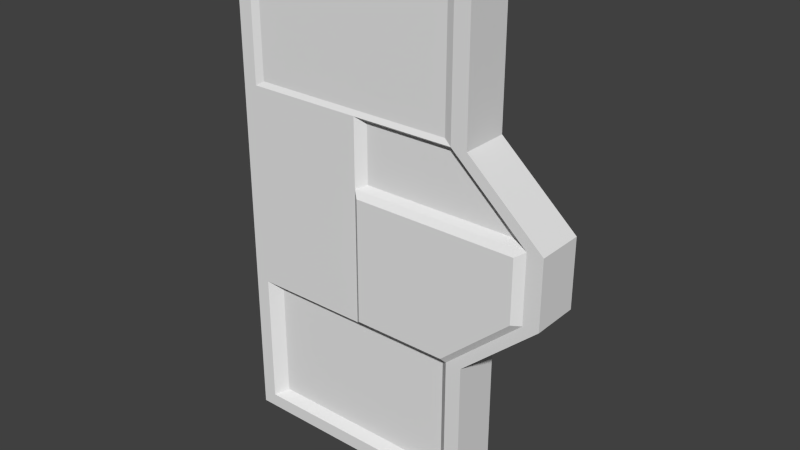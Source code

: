 # Source: T_r_4x4.blend  (saved by Blender 2.74.0; exported with 4.5.12 LTS)
import bpy
from mathutils import Matrix  # noqa: F401  (used for matrix-valued properties, if any)

bpy.ops.wm.read_factory_settings(use_empty=True)
scene = bpy.context.scene
scene.name = 'Scene'

# ---- collections
col_collection_1 = bpy.data.collections.new('Collection 1'); scene.collection.children.link(col_collection_1)

# ---- world
world_world = bpy.data.worlds.new('World'); scene.world = world_world
world_world.color = (0.05088, 0.05088, 0.05088)
world_world.use_sun_shadow = False
world_world.sun_shadow_jitter_overblur = 0.0
world_world.cycles.sampling_method = 'MANUAL'
world_world.cycles.sample_map_resolution = 256

# ---- meshes
me_plane_001 = bpy.data.meshes.new('Plane.001')
me_plane_001.from_pydata([(1.233, 0.448, -0.1725), (0.74, 0.448, -0.1725), (0.2472, -0.1048, -0.1725), (-0.2457, -0.1048, -0.1725), (-0.7386, 0.448, -0.1725), (-1.231, 0.448, -0.1725), (1.726, 0.448, -0.1725), (-1.724, 0.448, -0.1725), (-1.724, 0.3328, -0.1725), (-1.231, 0.3328, -0.1725), (-0.7386, 0.3328, -0.1725), (-0.2457, -0.22, -0.1725), (1.233, 2.052, -0.1725), (0.74, 2.052, -0.1725), (0.2472, 2.052, -0.1725), (-0.2457, 2.052, -0.1725), (-0.7386, 2.052, -0.1725), (-1.231, 2.052, -0.1725), (1.726, 2.052, -0.1725), (-1.724, 2.052, -0.1725), (-1.231, 0.5052, -0.153), (-1.689, 0.5052, -0.153), (-0.7737, 0.5052, -0.153), (-1.231, 1.995, -0.153), (-1.689, 1.995, -0.153), (-0.7737, 1.995, -0.153), (1.726, 1.195, -0.1725), (-0.7386, 1.195, -0.1725), (-0.2457, 1.195, -0.1725), (0.2472, 1.195, -0.1725), (0.74, 1.195, -0.1725), (-1.724, 1.195, -0.1725), (-1.231, 1.195, -0.153), (-0.7737, 1.195, -0.153), (-1.689, 1.195, -0.153), (0.6991, 0.4637, -0.2118), (0.2472, -0.04324, -0.2118), (-0.2048, -0.04324, -0.2118), (-0.2048, 1.148, -0.2118), (0.6991, 1.148, -0.2118), (0.2472, 1.148, -0.2118), (1.233, 0.5262, -0.1014), (0.7892, 0.5262, -0.1014), (1.677, 0.5262, -0.1014), (1.233, 1.97, -0.1014), (0.7892, 1.97, -0.1014), (1.677, 1.97, -0.1014), (1.233, 1.198, -0.1014), (1.677, 1.198, -0.1014), (0.7892, 1.198, -0.1014), (-0.2778, -0.002127, -0.1255), (-0.7064, 0.4786, -0.1255), (-0.2778, 1.128, -0.1255), (-0.7064, 1.128, -0.1255), (1.779, 0.4546, -0.1725), (-1.777, 0.4546, -0.1725), (1.271, 2.108, -0.1725), (0.7628, 2.108, -0.1725), (0.2547, 2.108, -0.1725), (-0.2533, 2.108, -0.1725), (-0.7613, 2.108, -0.1725), (-1.269, 2.108, -0.1725), (1.779, 2.108, -0.1725), (-1.777, 2.108, -0.1725), (1.779, 1.224, -0.1725), (-1.777, 1.224, -0.1725), (1.826, 0.4606, -0.1725), (-1.825, 0.4606, -0.1725), (-1.825, 0.3387, -0.1725), (1.305, 2.158, -0.1725), (0.7832, 2.158, -0.1725), (0.2616, 2.158, -0.1725), (-0.2601, 2.158, -0.1725), (-0.7817, 2.158, -0.1725), (-1.303, 2.158, -0.1725), (1.826, 2.158, -0.1725), (-1.825, 2.158, -0.1725), (1.826, 1.251, -0.1725), (-1.825, 1.251, -0.1725), (1.726, 0.3328, -0.1725), (0.2472, -0.22, -0.1725), (0.74, 0.3328, -0.1725), (1.233, 0.3328, -0.1725), (-1.777, 0.3359, -0.1725), (1.779, 0.3359, -0.1725), (1.826, 0.3387, -0.1725), (1.233, 0.448, 0.1725), (0.74, 0.448, 0.1725), (0.2472, -0.1048, 0.1725), (-0.2457, -0.1048, 0.1725), (-0.7386, 0.448, 0.1725), (-1.231, 0.448, 0.1725), (1.726, 0.448, 0.1725), (-1.724, 0.448, 0.1725), (-1.724, 0.3328, 0.1725), (-1.231, 0.3328, 0.1725), (-0.7386, 0.3328, 0.1725), (-0.2457, -0.22, 0.1725), (1.233, 2.052, 0.1725), (0.74, 2.052, 0.1725), (0.2472, 2.052, 0.1725), (-0.2457, 2.052, 0.1725), (-0.7386, 2.052, 0.1725), (-1.231, 2.052, 0.1725), (1.726, 2.052, 0.1725), (-1.724, 2.052, 0.1725), (-1.231, 0.5052, 0.153), (-1.689, 0.5052, 0.153), (-0.7737, 0.5052, 0.153), (-1.231, 1.995, 0.153), (-1.689, 1.995, 0.153), (-0.7737, 1.995, 0.153), (1.726, 1.195, 0.1725), (-0.7386, 1.195, 0.1725), (-0.2457, 1.195, 0.1725), (0.2472, 1.195, 0.1725), (0.74, 1.195, 0.1725), (-1.724, 1.195, 0.1725), (-1.231, 1.195, 0.153), (-0.7737, 1.195, 0.153), (-1.689, 1.195, 0.153), (0.6991, 0.4637, 0.2118), (0.2472, -0.04324, 0.2118), (-0.2048, -0.04324, 0.2118), (-0.2048, 1.148, 0.2118), (0.6991, 1.148, 0.2118), (0.2472, 1.148, 0.2118), (1.233, 0.5262, 0.1014), (0.7892, 0.5262, 0.1014), (1.677, 0.5262, 0.1014), (1.233, 1.97, 0.1014), (0.7892, 1.97, 0.1014), (1.677, 1.97, 0.1014), (1.233, 1.198, 0.1014), (1.677, 1.198, 0.1014), (0.7892, 1.198, 0.1014), (-0.2778, -0.002127, 0.1255), (-0.7064, 0.4786, 0.1255), (-0.2778, 1.128, 0.1255), (-0.7064, 1.128, 0.1255), (1.779, 0.4546, 0.1725), (-1.777, 0.4546, 0.1725), (1.271, 2.108, 0.1725), (0.7628, 2.108, 0.1725), (0.2547, 2.108, 0.1725), (-0.2533, 2.108, 0.1725), (-0.7613, 2.108, 0.1725), (-1.269, 2.108, 0.1725), (1.779, 2.108, 0.1725), (-1.777, 2.108, 0.1725), (1.779, 1.224, 0.1725), (-1.777, 1.224, 0.1725), (1.826, 0.4606, 0.1725), (-1.825, 0.4606, 0.1725), (-1.825, 0.3387, 0.1725), (1.305, 2.158, 0.1725), (0.7832, 2.158, 0.1725), (0.2616, 2.158, 0.1725), (-0.2601, 2.158, 0.1725), (-0.7817, 2.158, 0.1725), (-1.303, 2.158, 0.1725), (1.826, 2.158, 0.1725), (-1.825, 2.158, 0.1725), (1.826, 1.251, 0.1725), (-1.825, 1.251, 0.1725), (1.726, 0.3328, 0.1725), (0.2472, -0.22, 0.1725), (0.74, 0.3328, 0.1725), (1.233, 0.3328, 0.1725), (-1.777, 0.3359, 0.1725), (1.779, 0.3359, 0.1725), (1.826, 0.3387, 0.1725)], [], [(8, 7, 5, 9), (9, 5, 4, 10), (10, 4, 3, 11), (18, 26, 48, 46), (27, 4, 22, 33), (28, 15, 14, 29), (1, 30, 49, 42), (29, 14, 13, 30), (27, 16, 15, 28), (31, 19, 24, 34), (32, 23, 25, 33), (34, 24, 23, 32), (17, 16, 25, 23), (19, 17, 23, 24), (4, 5, 20, 22), (5, 7, 21, 20), (21, 34, 32, 20), (20, 32, 33, 22), (7, 31, 34, 21), (27, 28, 52, 53), (29, 30, 39, 40), (26, 6, 43, 48), (28, 29, 40, 38), (16, 27, 33, 25), (30, 13, 45, 49), (36, 40, 39, 35), (37, 38, 40, 36), (30, 1, 35, 39), (3, 28, 38, 37), (2, 3, 37, 36), (1, 2, 36, 35), (47, 44, 46, 48), (49, 45, 44, 47), (42, 49, 47, 41), (41, 47, 48, 43), (12, 18, 46, 44), (13, 12, 44, 45), (6, 0, 41, 43), (0, 1, 42, 41), (51, 53, 52, 50), (4, 27, 53, 51), (28, 3, 50, 52), (3, 4, 51, 50), (26, 18, 62, 64), (18, 12, 56, 62), (14, 15, 59, 58), (13, 14, 58, 57), (6, 26, 64, 54), (17, 19, 63, 61), (19, 31, 65, 63), (16, 17, 61, 60), (12, 13, 57, 56), (31, 7, 55, 65), (15, 16, 60, 59), (63, 65, 78, 76), (65, 55, 67, 78), (62, 56, 69, 75), (58, 59, 72, 71), (57, 58, 71, 70), (61, 63, 76, 74), (54, 64, 77, 66), (64, 62, 75, 77), (60, 61, 74, 73), (56, 57, 70, 69), (59, 60, 73, 72), (80, 2, 1, 81), (81, 1, 0, 82), (82, 0, 6, 79), (11, 3, 2, 80), (7, 8, 83, 55), (79, 6, 54, 84), (55, 83, 68, 67), (84, 54, 66, 85), (94, 95, 91, 93), (95, 96, 90, 91), (96, 97, 89, 90), (104, 132, 134, 112), (113, 119, 108, 90), (114, 115, 100, 101), (87, 128, 135, 116), (115, 116, 99, 100), (113, 114, 101, 102), (117, 120, 110, 105), (118, 119, 111, 109), (120, 118, 109, 110), (103, 109, 111, 102), (105, 110, 109, 103), (90, 108, 106, 91), (91, 106, 107, 93), (107, 106, 118, 120), (106, 108, 119, 118), (93, 107, 120, 117), (113, 139, 138, 114), (115, 126, 125, 116), (112, 134, 129, 92), (114, 124, 126, 115), (102, 111, 119, 113), (116, 135, 131, 99), (122, 121, 125, 126), (123, 122, 126, 124), (116, 125, 121, 87), (89, 123, 124, 114), (88, 122, 123, 89), (87, 121, 122, 88), (133, 134, 132, 130), (135, 133, 130, 131), (128, 127, 133, 135), (127, 129, 134, 133), (98, 130, 132, 104), (99, 131, 130, 98), (92, 129, 127, 86), (86, 127, 128, 87), (137, 136, 138, 139), (90, 137, 139, 113), (114, 138, 136, 89), (89, 136, 137, 90), (112, 150, 148, 104), (104, 148, 142, 98), (100, 144, 145, 101), (99, 143, 144, 100), (92, 140, 150, 112), (103, 147, 149, 105), (105, 149, 151, 117), (102, 146, 147, 103), (98, 142, 143, 99), (117, 151, 141, 93), (101, 145, 146, 102), (149, 162, 164, 151), (151, 164, 153, 141), (148, 161, 155, 142), (144, 157, 158, 145), (143, 156, 157, 144), (147, 160, 162, 149), (140, 152, 163, 150), (150, 163, 161, 148), (146, 159, 160, 147), (142, 155, 156, 143), (145, 158, 159, 146), (166, 167, 87, 88), (167, 168, 86, 87), (168, 165, 92, 86), (97, 166, 88, 89), (93, 141, 169, 94), (165, 170, 140, 92), (141, 153, 154, 169), (170, 171, 152, 140), (68, 154, 153, 67), (67, 153, 164, 78), (78, 164, 162, 76), (76, 162, 160, 74), (74, 160, 159, 73), (73, 159, 158, 72), (72, 158, 157, 71), (71, 157, 156, 70), (70, 156, 155, 69), (69, 155, 161, 75), (75, 161, 163, 77), (77, 163, 152, 66), (66, 152, 171, 85), (84, 85, 171, 170), (79, 84, 170, 165), (82, 79, 165, 168), (81, 82, 168, 167), (80, 81, 167, 166), (11, 80, 166, 97), (10, 11, 97, 96), (9, 10, 96, 95), (8, 9, 95, 94), (68, 83, 169, 154), (83, 8, 94, 169)])
_uv = me_plane_001.uv_layers.new(name='UVMap')
_uv.uv.foreach_set('vector', [0.7718, 0.6757, 0.7506, 0.6757, 0.7506, 0.5819, 0.7718, 0.5819, 0.7718, 0.5819, 0.7506, 0.5819, 0.7506, 0.4881, 0.7718, 0.4881, 0.7718, 0.4881, 0.7506, 0.4881, 0.8521, 0.3943, 0.8733, 0.3943, 0.9628, 0.6924, 0.9628, 0.8555, 0.9497, 0.8548, 0.9497, 0.7079, 0.6135, 0.4881, 0.7506, 0.4881, 0.7402, 0.4948, 0.6136, 0.4948, 0.6135, 0.3943, 0.4561, 0.3943, 0.4561, 0.3005, 0.6135, 0.3005, 0.3298, 1.0, 0.3298, 0.8579, 0.3429, 0.8572, 0.3429, 0.9851, 0.6135, 0.3005, 0.4561, 0.3005, 0.4561, 0.2067, 0.6135, 0.2067, 0.6135, 0.4881, 0.4561, 0.4881, 0.4561, 0.3943, 0.6135, 0.3943, 0.6135, 0.6757, 0.4561, 0.6757, 0.4667, 0.669, 0.6136, 0.669, 0.6136, 0.5819, 0.4667, 0.5819, 0.4667, 0.4948, 0.6136, 0.4948, 0.6136, 0.669, 0.4667, 0.669, 0.4667, 0.5819, 0.6136, 0.5819, 0.4561, 0.5819, 0.4561, 0.4881, 0.4667, 0.4948, 0.4667, 0.5819, 0.4561, 0.6757, 0.4561, 0.5819, 0.4667, 0.5819, 0.4667, 0.669, 0.7506, 0.4881, 0.7506, 0.5819, 0.7402, 0.5819, 0.7402, 0.4948, 0.7506, 0.5819, 0.7506, 0.6757, 0.7402, 0.669, 0.7402, 0.5819, 0.7402, 0.669, 0.6136, 0.669, 0.6136, 0.5819, 0.7402, 0.5819, 0.7402, 0.5819, 0.6136, 0.5819, 0.6136, 0.4948, 0.7402, 0.4948, 0.7506, 0.6757, 0.6135, 0.6757, 0.6136, 0.669, 0.7402, 0.669, 0.6135, 0.4881, 0.6135, 0.3943, 0.6259, 0.4004, 0.6259, 0.482, 0.6135, 0.3005, 0.6135, 0.2067, 0.622, 0.2145, 0.622, 0.3005, 0.9628, 0.8555, 0.9628, 0.9975, 0.9497, 0.9826, 0.9497, 0.8548, 0.6135, 0.3943, 0.6135, 0.3005, 0.622, 0.3005, 0.622, 0.3865, 0.4561, 0.4881, 0.6135, 0.4881, 0.6136, 0.4948, 0.4667, 0.4948, 0.3298, 0.8579, 0.3298, 0.6948, 0.3429, 0.7104, 0.3429, 0.8572, 0.8408, 0.3005, 0.622, 0.3005, 0.622, 0.2145, 0.7477, 0.2145, 0.8408, 0.3865, 0.622, 0.3865, 0.622, 0.3005, 0.8408, 0.3005, 0.6135, 0.2067, 0.7506, 0.2067, 0.7477, 0.2145, 0.622, 0.2145, 0.8521, 0.3943, 0.6135, 0.3943, 0.622, 0.3865, 0.8408, 0.3865, 0.8521, 0.3005, 0.8521, 0.3943, 0.8408, 0.3865, 0.8408, 0.3005, 0.7506, 0.2067, 0.8521, 0.3005, 0.8408, 0.3005, 0.7477, 0.2145, 0.613, 0.113, 0.4713, 0.113, 0.4713, 0.02853, 0.613, 0.02853, 0.613, 0.1974, 0.4713, 0.1974, 0.4713, 0.113, 0.613, 0.113, 0.7364, 0.1974, 0.613, 0.1974, 0.613, 0.113, 0.7364, 0.113, 0.7364, 0.113, 0.613, 0.113, 0.613, 0.02853, 0.7364, 0.02853, 0.4561, 0.113, 0.4561, 0.01917, 0.4713, 0.02853, 0.4713, 0.113, 0.4561, 0.2067, 0.4561, 0.113, 0.4713, 0.113, 0.4713, 0.1974, 0.7506, 0.01917, 0.7506, 0.113, 0.7364, 0.113, 0.7364, 0.02853, 0.7506, 0.113, 0.7506, 0.2067, 0.7364, 0.1974, 0.7364, 0.113, 0.7451, 0.482, 0.6259, 0.482, 0.6259, 0.4004, 0.8334, 0.4004, 0.3688, 0.6948, 0.3688, 0.8369, 0.3601, 0.8242, 0.3601, 0.7007, 0.3515, 0.6948, 0.3515, 0.9421, 0.3429, 0.9226, 0.3429, 0.7075, 0.8521, 0.3943, 0.7506, 0.4881, 0.7451, 0.482, 0.8334, 0.4004, 0.6135, 0.01917, 0.4561, 0.01917, 0.4459, 0.009069, 0.6081, 0.009069, 0.4561, 0.01917, 0.4561, 0.113, 0.4459, 0.1057, 0.4459, 0.009069, 0.4561, 0.3005, 0.4561, 0.3943, 0.4459, 0.3958, 0.4459, 0.2991, 0.4561, 0.2067, 0.4561, 0.3005, 0.4459, 0.2991, 0.4459, 0.2024, 0.7506, 0.01917, 0.6135, 0.01917, 0.6081, 0.009069, 0.7494, 0.009069, 0.4561, 0.5819, 0.4561, 0.6757, 0.4459, 0.6858, 0.4459, 0.5891, 0.4561, 0.6757, 0.6135, 0.6757, 0.6081, 0.6858, 0.4459, 0.6858, 0.4561, 0.4881, 0.4561, 0.5819, 0.4459, 0.5891, 0.4459, 0.4924, 0.4561, 0.113, 0.4561, 0.2067, 0.4459, 0.2024, 0.4459, 0.1057, 0.6135, 0.6757, 0.7506, 0.6757, 0.7494, 0.6858, 0.6081, 0.6858, 0.4561, 0.3943, 0.4561, 0.4881, 0.4459, 0.4924, 0.4459, 0.3958, 0.4459, 0.6858, 0.6081, 0.6858, 0.6032, 0.6948, 0.4366, 0.6948, 0.6081, 0.6858, 0.7494, 0.6858, 0.7483, 0.6948, 0.6032, 0.6948, 0.4459, 0.009069, 0.4459, 0.1057, 0.4366, 0.09926, 0.4366, 0.0, 0.4459, 0.2991, 0.4459, 0.3958, 0.4366, 0.3971, 0.4366, 0.2978, 0.4459, 0.2024, 0.4459, 0.2991, 0.4366, 0.2978, 0.4366, 0.1985, 0.4459, 0.5891, 0.4459, 0.6858, 0.4366, 0.6948, 0.4366, 0.5956, 0.7494, 0.009069, 0.6081, 0.009069, 0.6032, 6.805e-08, 0.7483, 4.537e-08, 0.6081, 0.009069, 0.4459, 0.009069, 0.4366, 0.0, 0.6032, 6.805e-08, 0.4459, 0.4924, 0.4459, 0.5891, 0.4366, 0.5956, 0.4366, 0.4963, 0.4459, 0.1057, 0.4459, 0.2024, 0.4366, 0.1985, 0.4366, 0.09926, 0.4459, 0.3958, 0.4459, 0.4924, 0.4366, 0.4963, 0.4366, 0.3971, 0.8733, 0.3005, 0.8521, 0.3005, 0.7506, 0.2067, 0.7718, 0.2067, 0.7718, 0.2067, 0.7506, 0.2067, 0.7506, 0.113, 0.7718, 0.113, 0.7718, 0.113, 0.7506, 0.113, 0.7506, 0.01917, 0.7718, 0.01917, 0.8733, 0.3943, 0.8521, 0.3943, 0.8521, 0.3005, 0.8733, 0.3005, 0.7506, 0.6757, 0.7718, 0.6757, 0.7712, 0.6858, 0.7494, 0.6858, 0.7718, 0.01917, 0.7506, 0.01917, 0.7494, 0.009069, 0.7712, 0.009069, 0.7494, 0.6858, 0.7712, 0.6858, 0.7707, 0.6948, 0.7483, 0.6948, 0.7712, 0.009069, 0.7494, 0.009069, 0.7483, 4.537e-08, 0.7707, 2.268e-08, 0.1015, 0.6757, 0.1015, 0.5819, 0.1227, 0.5819, 0.1227, 0.6757, 0.1015, 0.5819, 0.1015, 0.4881, 0.1227, 0.4881, 0.1227, 0.5819, 0.1015, 0.4881, 1.642e-08, 0.3943, 0.02115, 0.3943, 0.1227, 0.4881, 0.9366, 0.6924, 0.9497, 0.7079, 0.9497, 0.8548, 0.9366, 0.8555, 0.2597, 0.4881, 0.2597, 0.4948, 0.1331, 0.4948, 0.1227, 0.4881, 0.2597, 0.3943, 0.2597, 0.3005, 0.4171, 0.3005, 0.4171, 0.3943, 0.3168, 0.6948, 0.3298, 0.7097, 0.3298, 0.8376, 0.3168, 0.8369, 0.2597, 0.3005, 0.2597, 0.2067, 0.4171, 0.2067, 0.4171, 0.3005, 0.2597, 0.4881, 0.2597, 0.3943, 0.4171, 0.3943, 0.4171, 0.4881, 0.2597, 0.6757, 0.2597, 0.669, 0.4066, 0.669, 0.4171, 0.6757, 0.2597, 0.5819, 0.2597, 0.4948, 0.4066, 0.4948, 0.4066, 0.5819, 0.2597, 0.669, 0.2597, 0.5819, 0.4066, 0.5819, 0.4066, 0.669, 0.4171, 0.5819, 0.4066, 0.5819, 0.4066, 0.4948, 0.4171, 0.4881, 0.4171, 0.6757, 0.4066, 0.669, 0.4066, 0.5819, 0.4171, 0.5819, 0.1227, 0.4881, 0.1331, 0.4948, 0.1331, 0.5819, 0.1227, 0.5819, 0.1227, 0.5819, 0.1331, 0.5819, 0.1331, 0.669, 0.1227, 0.6757, 0.1331, 0.669, 0.1331, 0.5819, 0.2597, 0.5819, 0.2597, 0.669, 0.1331, 0.5819, 0.1331, 0.4948, 0.2597, 0.4948, 0.2597, 0.5819, 0.1227, 0.6757, 0.1331, 0.669, 0.2597, 0.669, 0.2597, 0.6757, 0.2597, 0.4881, 0.2474, 0.482, 0.2474, 0.4004, 0.2597, 0.3943, 0.2597, 0.3005, 0.2513, 0.3005, 0.2513, 0.2145, 0.2597, 0.2067, 0.9366, 0.8555, 0.9497, 0.8548, 0.9497, 0.9826, 0.9366, 0.9975, 0.2597, 0.3943, 0.2513, 0.3865, 0.2513, 0.3005, 0.2597, 0.3005, 0.4171, 0.4881, 0.4066, 0.4948, 0.2597, 0.4948, 0.2597, 0.4881, 0.3168, 0.8369, 0.3298, 0.8376, 0.3298, 0.9844, 0.3168, 1.0, 0.03252, 0.3005, 0.1256, 0.2145, 0.2513, 0.2145, 0.2513, 0.3005, 0.03252, 0.3865, 0.03252, 0.3005, 0.2513, 0.3005, 0.2513, 0.3865, 0.2597, 0.2067, 0.2513, 0.2145, 0.1256, 0.2145, 0.1227, 0.2067, 0.02115, 0.3943, 0.03252, 0.3865, 0.2513, 0.3865, 0.2597, 0.3943, 0.02115, 0.3005, 0.03252, 0.3005, 0.03252, 0.3865, 0.02115, 0.3943, 0.1227, 0.2067, 0.1256, 0.2145, 0.03252, 0.3005, 0.02115, 0.3005, 0.2603, 0.113, 0.2603, 0.02853, 0.402, 0.02853, 0.402, 0.113, 0.2603, 0.1974, 0.2603, 0.113, 0.402, 0.113, 0.402, 0.1974, 0.1369, 0.1974, 0.1369, 0.113, 0.2603, 0.113, 0.2603, 0.1974, 0.1369, 0.113, 0.1369, 0.02853, 0.2603, 0.02853, 0.2603, 0.113, 0.4171, 0.113, 0.402, 0.113, 0.402, 0.02853, 0.4171, 0.01917, 0.4171, 0.2067, 0.402, 0.1974, 0.402, 0.113, 0.4171, 0.113, 0.1227, 0.01917, 0.1369, 0.02853, 0.1369, 0.113, 0.1227, 0.113, 0.1227, 0.113, 0.1369, 0.113, 0.1369, 0.1974, 0.1227, 0.2067, 0.1282, 0.482, 0.03991, 0.4004, 0.2474, 0.4004, 0.2474, 0.482, 0.3774, 0.8369, 0.3688, 0.8311, 0.3688, 0.7075, 0.3774, 0.6948, 0.3601, 0.9421, 0.3515, 0.9294, 0.3515, 0.7144, 0.3601, 0.6948, 0.02115, 0.3943, 0.03991, 0.4004, 0.1282, 0.482, 0.1227, 0.4881, 0.2597, 0.01917, 0.2652, 0.009069, 0.4274, 0.009069, 0.4171, 0.01917, 0.4171, 0.01917, 0.4274, 0.009069, 0.4274, 0.1057, 0.4171, 0.113, 0.4171, 0.3005, 0.4274, 0.2991, 0.4274, 0.3958, 0.4171, 0.3943, 0.4171, 0.2067, 0.4274, 0.2024, 0.4274, 0.2991, 0.4171, 0.3005, 0.1227, 0.01917, 0.1239, 0.009069, 0.2652, 0.009069, 0.2597, 0.01917, 0.4171, 0.5819, 0.4274, 0.5891, 0.4274, 0.6858, 0.4171, 0.6757, 0.4171, 0.6757, 0.4274, 0.6858, 0.2652, 0.6858, 0.2597, 0.6757, 0.4171, 0.4881, 0.4274, 0.4924, 0.4274, 0.5891, 0.4171, 0.5819, 0.4171, 0.113, 0.4274, 0.1057, 0.4274, 0.2024, 0.4171, 0.2067, 0.2597, 0.6757, 0.2652, 0.6858, 0.1239, 0.6858, 0.1227, 0.6757, 0.4171, 0.3943, 0.4274, 0.3958, 0.4274, 0.4924, 0.4171, 0.4881, 0.4274, 0.6858, 0.4366, 0.6948, 0.2701, 0.6948, 0.2652, 0.6858, 0.2652, 0.6858, 0.2701, 0.6948, 0.125, 0.6948, 0.1239, 0.6858, 0.4274, 0.009069, 0.4366, 0.0, 0.4366, 0.09926, 0.4274, 0.1057, 0.4274, 0.2991, 0.4366, 0.2978, 0.4366, 0.3971, 0.4274, 0.3958, 0.4274, 0.2024, 0.4366, 0.1985, 0.4366, 0.2978, 0.4274, 0.2991, 0.4274, 0.5891, 0.4366, 0.5956, 0.4366, 0.6948, 0.4274, 0.6858, 0.1239, 0.009069, 0.125, 0.0, 0.2701, 4.537e-08, 0.2652, 0.009069, 0.2652, 0.009069, 0.2701, 4.537e-08, 0.4366, 0.0, 0.4274, 0.009069, 0.4274, 0.4924, 0.4366, 0.4963, 0.4366, 0.5956, 0.4274, 0.5891, 0.4274, 0.1057, 0.4366, 0.09926, 0.4366, 0.1985, 0.4274, 0.2024, 0.4274, 0.3958, 0.4366, 0.3971, 0.4366, 0.4963, 0.4274, 0.4924, 0.0, 0.3005, 0.1015, 0.2067, 0.1227, 0.2067, 0.02115, 0.3005, 0.1015, 0.2067, 0.1015, 0.113, 0.1227, 0.113, 0.1227, 0.2067, 0.1015, 0.113, 0.1015, 0.01917, 0.1227, 0.01917, 0.1227, 0.113, 1.642e-08, 0.3943, 0.0, 0.3005, 0.02115, 0.3005, 0.02115, 0.3943, 0.1227, 0.6757, 0.1239, 0.6858, 0.1021, 0.6858, 0.1015, 0.6757, 0.1015, 0.01917, 0.1021, 0.009069, 0.1239, 0.009069, 0.1227, 0.01917, 0.1239, 0.6858, 0.125, 0.6948, 0.1026, 0.6948, 0.1021, 0.6858, 0.1021, 0.009069, 0.1026, 0.0, 0.125, 0.0, 0.1239, 0.009069, 1.0, 0.3462, 0.9366, 0.3462, 0.9366, 0.323, 1.0, 0.323, 1.0, 0.323, 0.9366, 0.323, 0.9366, 0.1726, 1.0, 0.1726, 1.0, 0.1726, 0.9366, 0.1726, 0.9366, 0.0, 1.0, 0.0, 0.8733, 0.0, 0.9366, 0.0, 0.9366, 0.09926, 0.8733, 0.09926, 0.8733, 0.09926, 0.9366, 0.09926, 0.9366, 0.1985, 0.8733, 0.1985, 0.8733, 0.1985, 0.9366, 0.1985, 0.9366, 0.2978, 0.8733, 0.2978, 0.8733, 0.2978, 0.9366, 0.2978, 0.9366, 0.3971, 0.8733, 0.3971, 0.8733, 0.3971, 0.9366, 0.3971, 0.9366, 0.4963, 0.8733, 0.4963, 0.8733, 0.4963, 0.9366, 0.4963, 0.9366, 0.5956, 0.8733, 0.5956, 0.8733, 0.5956, 0.9366, 0.5956, 0.9366, 0.6948, 0.8733, 0.6948, 1.0, 0.6924, 0.9366, 0.6924, 0.9366, 0.5197, 1.0, 0.5197, 1.0, 0.5197, 0.9366, 0.5197, 0.9366, 0.3694, 1.0, 0.3694, 1.0, 0.3694, 0.9366, 0.3694, 0.9366, 0.3462, 1.0, 0.3462, 0.1267, 0.8925, 0.1267, 0.9016, 0.06336, 0.9016, 0.06336, 0.8925, 0.1267, 0.8824, 0.1267, 0.8925, 0.06336, 0.8925, 0.06336, 0.8824, 0.1267, 0.7886, 0.1267, 0.8824, 0.06336, 0.8824, 0.06336, 0.7886, 0.1267, 0.6948, 0.1267, 0.7886, 0.06336, 0.7886, 0.06336, 0.6948, 0.1901, 0.8, 0.1901, 0.6948, 0.2534, 0.6948, 0.2534, 0.8, 0.2534, 0.7886, 0.2534, 0.6948, 0.3168, 0.6948, 0.3168, 0.7886, 0.1901, 0.6948, 0.1901, 0.8, 0.1267, 0.8, 0.1267, 0.6948, 0.06336, 0.8078, 0.06336, 0.9016, 1.368e-08, 0.9016, 8.209e-09, 0.8078, 0.06336, 0.714, 0.06336, 0.8078, 8.209e-09, 0.8078, 0.0, 0.714, 0.06336, 0.6948, 0.06336, 0.7039, 0.0, 0.7039, 0.0, 0.6948, 0.06336, 0.7039, 0.06336, 0.714, 0.0, 0.714, 0.0, 0.7039])
me_plane_001.use_remesh_preserve_volume = False
me_plane_001.use_remesh_preserve_attributes = False
me_plane_001.use_mirror_vertex_groups = False
me_plane_001.update()

# ---- objects
ob_left = bpy.data.objects.new('Left', me_plane_001)

# ---- transforms, parenting, visibility, modifiers, constraints
ob_left.location = (0.0, 0.0, 0.0)
ob_left.rotation_euler = (-1.571, 1.571, 0.0)
ob_left.lineart.crease_threshold = 0.0

# ---- collection membership
col_collection_1.objects.link(ob_left)

# ---- scene / render settings (as saved in the file)
scene.frame_start = 1; scene.frame_end = 250; scene.frame_set(0)
scene.render.engine = 'BLENDER_EEVEE_NEXT'
scene.render.resolution_percentage = 50
scene.render.dither_intensity = 0.0
scene.cycles.use_denoising = False
scene.cycles.samples = 10
scene.cycles.sampling_pattern = 'TABULATED_SOBOL'
scene.cycles.light_sampling_threshold = 0.0
scene.cycles.use_adaptive_sampling = False
scene.cycles.use_light_tree = False
scene.cycles.blur_glossy = 0.0
scene.cycles.pixel_filter_type = 'GAUSSIAN'
scene.cycles.sample_clamp_indirect = 0.0
scene.view_settings.view_transform = 'Standard'
bpy.context.view_layer.update()

# ---- added for rendering (the .blend has no active camera and no usable light): camera, sun
cam_auto = bpy.data.cameras.new('AutoCamera')
cam_auto.lens = 50.0
cam_auto.sensor_width = 36.0
cam_auto.clip_end = 1000.0
ob_auto_camera = bpy.data.objects.new('AutoCamera', cam_auto)
scene.collection.objects.link(ob_auto_camera)
ob_auto_camera.location = (3.08166, -4.86076, 3.23978)
ob_auto_camera.rotation_euler = (1.09748, -7.21219e-08, 0.694738)
scene.camera = ob_auto_camera
light_auto_sun = bpy.data.lights.new('AutoSun', 'SUN')
light_auto_sun.energy = 3.0
light_auto_sun.angle = 0.0523599
ob_auto_sun = bpy.data.objects.new('AutoSun', light_auto_sun)
scene.collection.objects.link(ob_auto_sun)
ob_auto_sun.rotation_euler = (0.872665, 0.174533, 0.523599)
bpy.context.view_layer.update()
